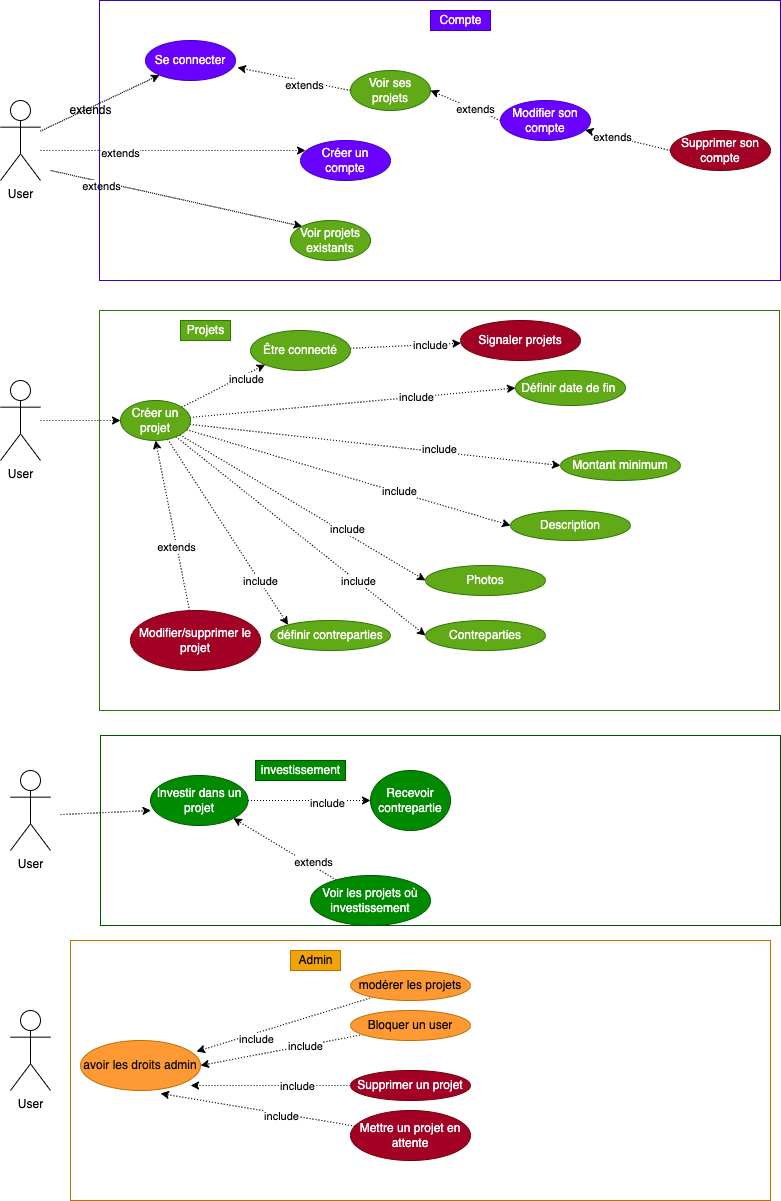

The diagram above was exported from draw.io. Its source (the exported page's mxGraphModel, read from the mxfile embedded in the PNG):
<mxGraphModel dx="600" dy="680" grid="1" gridSize="10" guides="1" tooltips="1" connect="1" arrows="1" fold="1" page="1" pageScale="1" pageWidth="827" pageHeight="1169" background="#ffffff" math="0" shadow="0">
  <root>
    <mxCell id="0" />
    <mxCell id="1" parent="0" />
    <mxCell id="31" style="edgeStyle=none;html=1;dashed=1;dashPattern=1 1;" parent="1" source="2" target="9" edge="1">
      <mxGeometry relative="1" as="geometry" />
    </mxCell>
    <mxCell id="35" style="edgeStyle=none;html=1;entryX=0;entryY=0;entryDx=0;entryDy=0;dashed=1;dashPattern=1 1;" parent="1" target="16" edge="1">
      <mxGeometry relative="1" as="geometry">
        <mxPoint x="60" y="190" as="sourcePoint" />
      </mxGeometry>
    </mxCell>
    <mxCell id="39" value="extends" style="edgeLabel;html=1;align=center;verticalAlign=middle;resizable=0;points=[];" parent="35" vertex="1" connectable="0">
      <mxGeometry x="-0.5958" y="-3" relative="1" as="geometry">
        <mxPoint y="1" as="offset" />
      </mxGeometry>
    </mxCell>
    <mxCell id="41" style="edgeStyle=none;html=1;entryX=0.056;entryY=0.25;entryDx=0;entryDy=0;entryPerimeter=0;dashed=1;dashPattern=1 2;" parent="1" target="10" edge="1">
      <mxGeometry relative="1" as="geometry">
        <mxPoint x="50" y="170" as="sourcePoint" />
      </mxGeometry>
    </mxCell>
    <mxCell id="42" value="extends" style="edgeLabel;html=1;align=center;verticalAlign=middle;resizable=0;points=[];" parent="41" vertex="1" connectable="0">
      <mxGeometry x="-0.4003" y="-2" relative="1" as="geometry">
        <mxPoint as="offset" />
      </mxGeometry>
    </mxCell>
    <mxCell id="2" value="User&lt;br&gt;" style="shape=umlActor;verticalLabelPosition=bottom;verticalAlign=top;html=1;outlineConnect=0;" parent="1" vertex="1">
      <mxGeometry x="10" y="120" width="40" height="80" as="geometry" />
    </mxCell>
    <mxCell id="8" value="" style="rounded=0;whiteSpace=wrap;html=1;fillColor=none;fontColor=#ffffff;strokeColor=#3700CC;gradientColor=none;" parent="1" vertex="1">
      <mxGeometry x="109" y="20" width="681" height="280" as="geometry" />
    </mxCell>
    <mxCell id="9" value="Se connecter" style="ellipse;whiteSpace=wrap;html=1;fillColor=#6A00FF;fontColor=#ffffff;strokeColor=#3700CC;" parent="1" vertex="1">
      <mxGeometry x="155" y="60" width="90" height="40" as="geometry" />
    </mxCell>
    <mxCell id="10" value="Créer un compte" style="ellipse;whiteSpace=wrap;html=1;fillColor=#6A00FF;fontColor=#ffffff;strokeColor=#3700CC;" parent="1" vertex="1">
      <mxGeometry x="310" y="160" width="90" height="40" as="geometry" />
    </mxCell>
    <mxCell id="61" style="edgeStyle=none;html=1;entryX=0;entryY=1;entryDx=0;entryDy=0;dashed=1;dashPattern=1 2;" parent="1" source="12" target="59" edge="1">
      <mxGeometry relative="1" as="geometry" />
    </mxCell>
    <mxCell id="62" value="include" style="edgeLabel;html=1;align=center;verticalAlign=middle;resizable=0;points=[];" parent="61" vertex="1" connectable="0">
      <mxGeometry x="0.4906" y="-4" relative="1" as="geometry">
        <mxPoint as="offset" />
      </mxGeometry>
    </mxCell>
    <mxCell id="68" style="edgeStyle=none;html=1;entryX=0;entryY=0.5;entryDx=0;entryDy=0;dashed=1;dashPattern=1 2;" parent="1" source="12" target="63" edge="1">
      <mxGeometry relative="1" as="geometry" />
    </mxCell>
    <mxCell id="69" value="include" style="edgeLabel;html=1;align=center;verticalAlign=middle;resizable=0;points=[];" parent="68" vertex="1" connectable="0">
      <mxGeometry x="0.392" relative="1" as="geometry">
        <mxPoint as="offset" />
      </mxGeometry>
    </mxCell>
    <mxCell id="70" style="edgeStyle=none;html=1;entryX=0;entryY=0.5;entryDx=0;entryDy=0;dashed=1;dashPattern=1 2;" parent="1" source="12" target="64" edge="1">
      <mxGeometry relative="1" as="geometry" />
    </mxCell>
    <mxCell id="74" value="include" style="edgeLabel;html=1;align=center;verticalAlign=middle;resizable=0;points=[];" parent="70" vertex="1" connectable="0">
      <mxGeometry x="0.3472" y="3" relative="1" as="geometry">
        <mxPoint x="-1" as="offset" />
      </mxGeometry>
    </mxCell>
    <mxCell id="71" style="edgeStyle=none;html=1;entryX=0;entryY=0.5;entryDx=0;entryDy=0;dashed=1;dashPattern=1 2;" parent="1" source="12" target="65" edge="1">
      <mxGeometry relative="1" as="geometry" />
    </mxCell>
    <mxCell id="75" value="include" style="edgeLabel;html=1;align=center;verticalAlign=middle;resizable=0;points=[];" parent="71" vertex="1" connectable="0">
      <mxGeometry x="0.3062" y="1" relative="1" as="geometry">
        <mxPoint as="offset" />
      </mxGeometry>
    </mxCell>
    <mxCell id="72" style="edgeStyle=none;html=1;entryX=0;entryY=0.5;entryDx=0;entryDy=0;dashed=1;dashPattern=1 2;" parent="1" source="12" target="66" edge="1">
      <mxGeometry relative="1" as="geometry" />
    </mxCell>
    <mxCell id="76" value="include" style="edgeLabel;html=1;align=center;verticalAlign=middle;resizable=0;points=[];" parent="72" vertex="1" connectable="0">
      <mxGeometry x="0.3435" y="4" relative="1" as="geometry">
        <mxPoint as="offset" />
      </mxGeometry>
    </mxCell>
    <mxCell id="73" style="edgeStyle=none;html=1;entryX=0;entryY=0.5;entryDx=0;entryDy=0;dashed=1;dashPattern=1 2;" parent="1" source="12" target="67" edge="1">
      <mxGeometry relative="1" as="geometry" />
    </mxCell>
    <mxCell id="77" value="include" style="edgeLabel;html=1;align=center;verticalAlign=middle;resizable=0;points=[];" parent="73" vertex="1" connectable="0">
      <mxGeometry x="0.4461" relative="1" as="geometry">
        <mxPoint x="1" as="offset" />
      </mxGeometry>
    </mxCell>
    <mxCell id="107" style="edgeStyle=none;html=1;entryX=0;entryY=0;entryDx=0;entryDy=0;dashed=1;dashPattern=1 2;" parent="1" source="12" target="106" edge="1">
      <mxGeometry relative="1" as="geometry" />
    </mxCell>
    <mxCell id="108" value="include" style="edgeLabel;html=1;align=center;verticalAlign=middle;resizable=0;points=[];" parent="107" vertex="1" connectable="0">
      <mxGeometry x="0.5304" relative="1" as="geometry">
        <mxPoint as="offset" />
      </mxGeometry>
    </mxCell>
    <mxCell id="12" value="Créer un projet" style="ellipse;whiteSpace=wrap;html=1;fillColor=#60a917;fontColor=#ffffff;strokeColor=#2D7600;" parent="1" vertex="1">
      <mxGeometry x="130" y="420" width="70" height="40" as="geometry" />
    </mxCell>
    <mxCell id="47" style="edgeStyle=none;html=1;exitX=0;exitY=0.5;exitDx=0;exitDy=0;entryX=1;entryY=0.5;entryDx=0;entryDy=0;dashed=1;dashPattern=1 2;" parent="1" source="13" target="17" edge="1">
      <mxGeometry relative="1" as="geometry" />
    </mxCell>
    <mxCell id="48" value="extends" style="edgeLabel;html=1;align=center;verticalAlign=middle;resizable=0;points=[];" parent="47" vertex="1" connectable="0">
      <mxGeometry x="-0.2724" y="-1" relative="1" as="geometry">
        <mxPoint as="offset" />
      </mxGeometry>
    </mxCell>
    <mxCell id="13" value="Modifier son compte" style="ellipse;whiteSpace=wrap;html=1;fillColor=#6A00FF;fontColor=#ffffff;strokeColor=#3700CC;" parent="1" vertex="1">
      <mxGeometry x="510" y="120" width="90" height="40" as="geometry" />
    </mxCell>
    <mxCell id="51" style="edgeStyle=none;html=1;exitX=0;exitY=0.5;exitDx=0;exitDy=0;dashed=1;dashPattern=1 2;" parent="1" source="14" target="13" edge="1">
      <mxGeometry relative="1" as="geometry" />
    </mxCell>
    <mxCell id="52" value="extends" style="edgeLabel;html=1;align=center;verticalAlign=middle;resizable=0;points=[];" parent="51" vertex="1" connectable="0">
      <mxGeometry x="0.3755" y="1" relative="1" as="geometry">
        <mxPoint as="offset" />
      </mxGeometry>
    </mxCell>
    <mxCell id="14" value="Supprimer son compte" style="ellipse;whiteSpace=wrap;html=1;fillColor=#a20025;fontColor=#ffffff;strokeColor=#6F0000;" parent="1" vertex="1">
      <mxGeometry x="680" y="150" width="100" height="40" as="geometry" />
    </mxCell>
    <mxCell id="15" value="Compte" style="text;html=1;resizable=0;autosize=1;align=center;verticalAlign=middle;points=[];fillColor=#6a00ff;strokeColor=#3700CC;rounded=0;fontColor=#ffffff;" parent="1" vertex="1">
      <mxGeometry x="440" y="30" width="60" height="20" as="geometry" />
    </mxCell>
    <mxCell id="16" value="Voir projets existants" style="ellipse;whiteSpace=wrap;html=1;fillColor=#60a917;fontColor=#ffffff;strokeColor=#2D7600;" parent="1" vertex="1">
      <mxGeometry x="300" y="240" width="80" height="40" as="geometry" />
    </mxCell>
    <mxCell id="45" style="edgeStyle=none;html=1;exitX=0;exitY=0.5;exitDx=0;exitDy=0;dashed=1;dashPattern=1 2;entryX=1.022;entryY=0.675;entryDx=0;entryDy=0;entryPerimeter=0;" parent="1" source="17" target="9" edge="1">
      <mxGeometry relative="1" as="geometry" />
    </mxCell>
    <mxCell id="46" value="extends" style="edgeLabel;html=1;align=center;verticalAlign=middle;resizable=0;points=[];" parent="45" vertex="1" connectable="0">
      <mxGeometry x="-0.1841" y="4" relative="1" as="geometry">
        <mxPoint as="offset" />
      </mxGeometry>
    </mxCell>
    <mxCell id="17" value="Voir ses projets" style="ellipse;whiteSpace=wrap;html=1;fillColor=#60a917;fontColor=#ffffff;strokeColor=#2D7600;" parent="1" vertex="1">
      <mxGeometry x="360" y="90" width="80" height="40" as="geometry" />
    </mxCell>
    <mxCell id="36" value="extends" style="text;html=1;align=center;verticalAlign=middle;resizable=0;points=[];autosize=1;strokeColor=none;fillColor=none;" parent="1" vertex="1">
      <mxGeometry x="70" y="120" width="60" height="20" as="geometry" />
    </mxCell>
    <mxCell id="56" style="edgeStyle=none;html=1;dashed=1;dashPattern=1 2;entryX=0;entryY=0.5;entryDx=0;entryDy=0;" parent="1" source="54" target="12" edge="1">
      <mxGeometry relative="1" as="geometry">
        <mxPoint x="110" y="455" as="targetPoint" />
      </mxGeometry>
    </mxCell>
    <mxCell id="54" value="User&lt;br&gt;" style="shape=umlActor;verticalLabelPosition=bottom;verticalAlign=top;html=1;outlineConnect=0;" parent="1" vertex="1">
      <mxGeometry x="10" y="400" width="40" height="80" as="geometry" />
    </mxCell>
    <mxCell id="95" style="edgeStyle=none;html=1;dashed=1;dashPattern=1 2;" parent="1" source="59" target="94" edge="1">
      <mxGeometry relative="1" as="geometry" />
    </mxCell>
    <mxCell id="96" value="include" style="edgeLabel;html=1;align=center;verticalAlign=middle;resizable=0;points=[];" parent="95" vertex="1" connectable="0">
      <mxGeometry x="0.4489" relative="1" as="geometry">
        <mxPoint as="offset" />
      </mxGeometry>
    </mxCell>
    <mxCell id="59" value="Être connecté" style="ellipse;whiteSpace=wrap;html=1;fillColor=#60a917;fontColor=#ffffff;strokeColor=#2D7600;" parent="1" vertex="1">
      <mxGeometry x="260" y="350" width="100" height="40" as="geometry" />
    </mxCell>
    <mxCell id="63" value="Définir date de fin&amp;nbsp;" style="ellipse;whiteSpace=wrap;html=1;fillColor=#60a917;fontColor=#ffffff;strokeColor=#2D7600;" parent="1" vertex="1">
      <mxGeometry x="525" y="390" width="110" height="35" as="geometry" />
    </mxCell>
    <mxCell id="64" value="Montant minimum" style="ellipse;whiteSpace=wrap;html=1;fillColor=#60a917;fontColor=#ffffff;strokeColor=#2D7600;" parent="1" vertex="1">
      <mxGeometry x="570" y="470" width="120" height="30" as="geometry" />
    </mxCell>
    <mxCell id="65" value="Description" style="ellipse;whiteSpace=wrap;html=1;fillColor=#60a917;fontColor=#ffffff;strokeColor=#2D7600;" parent="1" vertex="1">
      <mxGeometry x="520" y="530" width="120" height="30" as="geometry" />
    </mxCell>
    <mxCell id="66" value="Photos" style="ellipse;whiteSpace=wrap;html=1;fillColor=#60a917;fontColor=#ffffff;strokeColor=#2D7600;" parent="1" vertex="1">
      <mxGeometry x="435" y="585" width="120" height="30" as="geometry" />
    </mxCell>
    <mxCell id="67" value="Contreparties" style="ellipse;whiteSpace=wrap;html=1;fillColor=#60a917;fontColor=#ffffff;strokeColor=#2D7600;" parent="1" vertex="1">
      <mxGeometry x="435" y="640" width="120" height="30" as="geometry" />
    </mxCell>
    <mxCell id="88" style="edgeStyle=none;html=1;dashed=1;dashPattern=1 2;entryX=0.5;entryY=1;entryDx=0;entryDy=0;" parent="1" source="82" target="12" edge="1">
      <mxGeometry relative="1" as="geometry">
        <mxPoint x="170" y="470" as="targetPoint" />
      </mxGeometry>
    </mxCell>
    <mxCell id="89" value="extends" style="edgeLabel;html=1;align=center;verticalAlign=middle;resizable=0;points=[];" parent="88" vertex="1" connectable="0">
      <mxGeometry x="-0.2547" y="1" relative="1" as="geometry">
        <mxPoint as="offset" />
      </mxGeometry>
    </mxCell>
    <mxCell id="82" value="Modifier/supprimer le projet" style="ellipse;whiteSpace=wrap;html=1;fillColor=#a20025;fontColor=#ffffff;strokeColor=#6F0000;" parent="1" vertex="1">
      <mxGeometry x="140" y="630" width="130" height="60" as="geometry" />
    </mxCell>
    <mxCell id="91" value="Projets" style="text;html=1;resizable=0;autosize=1;align=center;verticalAlign=middle;points=[];fillColor=#60a917;strokeColor=#2D7600;rounded=0;fontColor=#ffffff;" parent="1" vertex="1">
      <mxGeometry x="190" y="340" width="50" height="20" as="geometry" />
    </mxCell>
    <mxCell id="102" style="edgeStyle=none;html=1;entryX=0.005;entryY=0.7;entryDx=0;entryDy=0;entryPerimeter=0;dashed=1;dashPattern=1 2;" parent="1" target="93" edge="1">
      <mxGeometry relative="1" as="geometry">
        <mxPoint x="70" y="834.094920239846" as="sourcePoint" />
      </mxGeometry>
    </mxCell>
    <mxCell id="92" value="User&lt;br&gt;" style="shape=umlActor;verticalLabelPosition=bottom;verticalAlign=top;html=1;outlineConnect=0;" parent="1" vertex="1">
      <mxGeometry x="20" y="790" width="40" height="80" as="geometry" />
    </mxCell>
    <mxCell id="100" style="edgeStyle=none;html=1;dashed=1;dashPattern=1 2;" parent="1" source="93" target="99" edge="1">
      <mxGeometry relative="1" as="geometry" />
    </mxCell>
    <mxCell id="101" value="include" style="edgeLabel;html=1;align=center;verticalAlign=middle;resizable=0;points=[];" parent="100" vertex="1" connectable="0">
      <mxGeometry x="0.2857" y="-2" relative="1" as="geometry">
        <mxPoint as="offset" />
      </mxGeometry>
    </mxCell>
    <mxCell id="93" value="Investir dans un projet" style="ellipse;whiteSpace=wrap;html=1;fillColor=#008a00;fontColor=#ffffff;strokeColor=#005700;" parent="1" vertex="1">
      <mxGeometry x="160" y="795" width="97.5" height="50" as="geometry" />
    </mxCell>
    <mxCell id="94" value="Signaler projets" style="ellipse;whiteSpace=wrap;html=1;fillColor=#a20025;fontColor=#ffffff;strokeColor=#6F0000;" parent="1" vertex="1">
      <mxGeometry x="470" y="340" width="120" height="40" as="geometry" />
    </mxCell>
    <mxCell id="97" value="" style="rounded=0;whiteSpace=wrap;html=1;fillColor=none;fontColor=#ffffff;strokeColor=#2D7600;" parent="1" vertex="1">
      <mxGeometry x="109" y="330" width="680" height="400" as="geometry" />
    </mxCell>
    <mxCell id="99" value="Recevoir contrepartie" style="ellipse;whiteSpace=wrap;html=1;fillColor=#008a00;fontColor=#ffffff;strokeColor=#005700;" parent="1" vertex="1">
      <mxGeometry x="380" y="790" width="80" height="60" as="geometry" />
    </mxCell>
    <mxCell id="104" style="edgeStyle=none;html=1;entryX=1;entryY=1;entryDx=0;entryDy=0;dashed=1;dashPattern=1 2;" parent="1" source="103" target="93" edge="1">
      <mxGeometry relative="1" as="geometry" />
    </mxCell>
    <mxCell id="105" value="extends" style="edgeLabel;html=1;align=center;verticalAlign=middle;resizable=0;points=[];" parent="104" vertex="1" connectable="0">
      <mxGeometry x="-0.5162" y="-4" relative="1" as="geometry">
        <mxPoint as="offset" />
      </mxGeometry>
    </mxCell>
    <mxCell id="103" value="Voir les projets où investissement" style="ellipse;whiteSpace=wrap;html=1;fillColor=#008a00;fontColor=#ffffff;strokeColor=#005700;" parent="1" vertex="1">
      <mxGeometry x="320" y="895" width="120" height="50" as="geometry" />
    </mxCell>
    <mxCell id="106" value="définir contreparties" style="ellipse;whiteSpace=wrap;html=1;fillColor=#60a917;fontColor=#ffffff;strokeColor=#2D7600;" parent="1" vertex="1">
      <mxGeometry x="280" y="640" width="120" height="30" as="geometry" />
    </mxCell>
    <mxCell id="109" value="" style="rounded=0;whiteSpace=wrap;html=1;fillColor=none;fontColor=#ffffff;strokeColor=#005700;" parent="1" vertex="1">
      <mxGeometry x="110" y="755" width="680" height="190" as="geometry" />
    </mxCell>
    <mxCell id="110" value="User&lt;br&gt;" style="shape=umlActor;verticalLabelPosition=bottom;verticalAlign=top;html=1;outlineConnect=0;" parent="1" vertex="1">
      <mxGeometry x="20" y="1030" width="40" height="80" as="geometry" />
    </mxCell>
    <mxCell id="115" style="edgeStyle=none;html=1;dashed=1;dashPattern=1 2;entryX=0.967;entryY=0.22;entryDx=0;entryDy=0;entryPerimeter=0;" parent="1" source="111" target="112" edge="1">
      <mxGeometry relative="1" as="geometry">
        <mxPoint x="250" y="1070" as="targetPoint" />
      </mxGeometry>
    </mxCell>
    <mxCell id="116" value="include" style="edgeLabel;html=1;align=center;verticalAlign=middle;resizable=0;points=[];" parent="115" vertex="1" connectable="0">
      <mxGeometry x="0.6369" y="-1" relative="1" as="geometry">
        <mxPoint x="28" y="-2" as="offset" />
      </mxGeometry>
    </mxCell>
    <mxCell id="111" value="modérer les projets" style="ellipse;whiteSpace=wrap;html=1;fillColor=#FF9933;fontColor=#000000;strokeColor=#BD7000;" parent="1" vertex="1">
      <mxGeometry x="360" y="990" width="120" height="30" as="geometry" />
    </mxCell>
    <mxCell id="112" value="avoir les droits admin" style="ellipse;whiteSpace=wrap;html=1;fillColor=#FF9933;fontColor=#000000;strokeColor=#BD7000;" parent="1" vertex="1">
      <mxGeometry x="90" y="1060" width="120" height="50" as="geometry" />
    </mxCell>
    <mxCell id="129" style="edgeStyle=none;html=1;entryX=1;entryY=0.5;entryDx=0;entryDy=0;dashed=1;dashPattern=1 2;" parent="1" source="117" target="112" edge="1">
      <mxGeometry relative="1" as="geometry" />
    </mxCell>
    <mxCell id="130" value="include" style="edgeLabel;html=1;align=center;verticalAlign=middle;resizable=0;points=[];" parent="129" vertex="1" connectable="0">
      <mxGeometry x="-0.2822" relative="1" as="geometry">
        <mxPoint as="offset" />
      </mxGeometry>
    </mxCell>
    <mxCell id="117" value="Bloquer un user" style="ellipse;whiteSpace=wrap;html=1;fillColor=#FF9933;fontColor=#000000;strokeColor=#BD7000;" parent="1" vertex="1">
      <mxGeometry x="360" y="1030" width="120" height="30" as="geometry" />
    </mxCell>
    <mxCell id="122" style="edgeStyle=none;html=1;entryX=0.917;entryY=0.9;entryDx=0;entryDy=0;entryPerimeter=0;dashed=1;dashPattern=1 2;" parent="1" source="120" target="112" edge="1">
      <mxGeometry relative="1" as="geometry" />
    </mxCell>
    <mxCell id="123" value="include" style="edgeLabel;html=1;align=center;verticalAlign=middle;resizable=0;points=[];" parent="122" vertex="1" connectable="0">
      <mxGeometry x="-0.3248" relative="1" as="geometry">
        <mxPoint as="offset" />
      </mxGeometry>
    </mxCell>
    <mxCell id="120" value="Supprimer un projet" style="ellipse;whiteSpace=wrap;html=1;fillColor=#a20025;fontColor=#ffffff;strokeColor=#6F0000;" parent="1" vertex="1">
      <mxGeometry x="360" y="1090" width="120" height="30" as="geometry" />
    </mxCell>
    <mxCell id="124" style="edgeStyle=none;html=1;entryX=0.667;entryY=1.06;entryDx=0;entryDy=0;entryPerimeter=0;dashed=1;dashPattern=1 2;" parent="1" source="121" target="112" edge="1">
      <mxGeometry relative="1" as="geometry" />
    </mxCell>
    <mxCell id="125" value="include" style="edgeLabel;html=1;align=center;verticalAlign=middle;resizable=0;points=[];" parent="124" vertex="1" connectable="0">
      <mxGeometry x="-0.2376" y="2" relative="1" as="geometry">
        <mxPoint as="offset" />
      </mxGeometry>
    </mxCell>
    <mxCell id="121" value="Mettre un projet en attente" style="ellipse;whiteSpace=wrap;html=1;fillColor=#a20025;fontColor=#ffffff;strokeColor=#6F0000;" parent="1" vertex="1">
      <mxGeometry x="360" y="1130" width="120" height="50" as="geometry" />
    </mxCell>
    <mxCell id="131" value="" style="rounded=0;whiteSpace=wrap;html=1;fillColor=none;fontColor=#FFFFFF;strokeColor=#BD7000;" parent="1" vertex="1">
      <mxGeometry x="80" y="960" width="700" height="260" as="geometry" />
    </mxCell>
    <mxCell id="132" value="Admin" style="text;html=1;resizable=0;autosize=1;align=center;verticalAlign=middle;points=[];fillColor=#f0a30a;strokeColor=#BD7000;rounded=0;fontColor=#000000;" parent="1" vertex="1">
      <mxGeometry x="300" y="970" width="50" height="20" as="geometry" />
    </mxCell>
    <mxCell id="133" value="investissement" style="text;html=1;resizable=0;autosize=1;align=center;verticalAlign=middle;points=[];fillColor=#008a00;strokeColor=#005700;rounded=0;fontColor=#ffffff;" parent="1" vertex="1">
      <mxGeometry x="265" y="780" width="90" height="20" as="geometry" />
    </mxCell>
  </root>
</mxGraphModel>